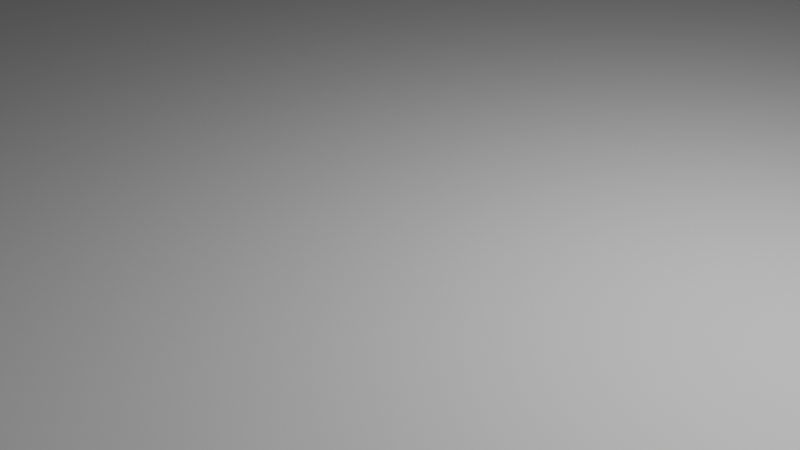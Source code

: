 # Source: Tisch.blend  (saved by Blender 2.81.16; exported with 4.5.12 LTS)
import bpy
from mathutils import Matrix  # noqa: F401  (used for matrix-valued properties, if any)

bpy.ops.wm.read_factory_settings(use_empty=True)
scene = bpy.context.scene
scene.name = 'Scene'

# ---- collections
col_collection = bpy.data.collections.new('Collection'); scene.collection.children.link(col_collection)

# ---- materials (node trees are filled in below, after node groups)
mat_material = bpy.data.materials.new('Material')
mat_material.alpha_threshold = 0.0
mat_material.use_transparent_shadow = False
mat_material.line_color = (0.0, 0.0, 0.0, 1.0)

# ---- material node trees
mat_material.use_nodes = True; mat_material.node_tree.nodes.clear()
_N = mat_material.node_tree.nodes; _L = mat_material.node_tree.links
n0 = _N.new('ShaderNodeOutputMaterial'); n0.name = 'Material Output'; n0.location = (300, 300)
n1 = _N.new('ShaderNodeBsdfPrincipled'); n1.name = 'Principled BSDF'; n1.location = (10, 300)
n1.distribution = 'GGX'
n1.subsurface_method = 'BURLEY'
n1.inputs[2].default_value = 0.4
n1.inputs[3].default_value = 1.45
n1.inputs[27].default_value = (0.0, 0.0, 0.0, 1.0)
n1.inputs[28].default_value = 1.0
_L.new(n1.outputs[0], n0.inputs[0])
n0.is_active_output = True

# ---- world
world_world = bpy.data.worlds.new('World'); scene.world = world_world
world_world.use_nodes = True; world_world.node_tree.nodes.clear()
_N = world_world.node_tree.nodes; _L = world_world.node_tree.links
n0 = _N.new('ShaderNodeOutputWorld'); n0.name = 'World Output'; n0.location = (300, 300)
n1 = _N.new('ShaderNodeBackground'); n1.name = 'Background'; n1.location = (10, 300)
n1.inputs[0].default_value = (0.05088, 0.05088, 0.05088, 1.0)
_L.new(n1.outputs[0], n0.inputs[0])
n0.is_active_output = True
world_world.color = (0.05088, 0.05088, 0.05088)
world_world.use_sun_shadow = False
world_world.sun_shadow_jitter_overblur = 0.0

# ---- cameras
cam_camera = bpy.data.cameras.new('Camera')
cam_camera.clip_end = 100.0
cam_camera.ortho_scale = 7.314

# ---- lights
light_light = bpy.data.lights.new('Light', 'POINT')
light_light.transmission_factor = 0.0
light_light.energy = 1000.0
light_light.shadow_soft_size = 0.1
light_light.shadow_maximum_resolution = 0.006
light_light.use_absolute_resolution = True

# ---- meshes
me_cube = bpy.data.meshes.new('Cube')
me_cube.from_pydata([(49.49, 92.41, 10.0), (50.0, 92.48, 9.487), (49.74, 92.44, 9.931), (49.93, 92.47, 9.743), (42.41, 99.49, 10.0), (42.48, 100.0, 9.487), (42.44, 99.74, 9.931), (42.47, 99.93, 9.743), (48.53, 95.97, 10.0), (48.99, 96.24, 9.487), (48.76, 96.11, 9.931), (48.93, 96.2, 9.743), (45.97, 98.53, 10.0), (46.24, 98.99, 9.487), (46.11, 98.76, 9.931), (46.2, 98.93, 9.743), (42.41, -99.49, 10.0), (42.48, -100.0, 9.487), (42.44, -99.74, 9.931), (42.47, -99.93, 9.743), (49.49, -92.41, 10.0), (50.0, -92.48, 9.487), (49.74, -92.44, 9.931), (49.93, -92.47, 9.743), (45.97, -98.53, 10.0), (46.24, -98.99, 9.487), (46.11, -98.76, 9.931), (46.2, -98.93, 9.743), (48.53, -95.97, 10.0), (48.99, -96.24, 9.487), (48.76, -96.11, 9.931), (48.93, -96.2, 9.743), (-42.41, 99.49, 10.0), (-42.48, 100.0, 9.487), (-42.44, 99.74, 9.931), (-42.47, 99.93, 9.743), (-49.49, 92.41, 10.0), (-50.0, 92.48, 9.487), (-49.74, 92.44, 9.931), (-49.93, 92.47, 9.743), (-45.97, 98.53, 10.0), (-46.24, 98.99, 9.487), (-46.11, 98.76, 9.931), (-46.2, 98.93, 9.743), (-48.53, 95.97, 10.0), (-48.99, 96.24, 9.487), (-48.76, 96.11, 9.931), (-48.93, 96.2, 9.743), (-49.49, -92.41, 10.0), (-50.0, -92.48, 9.487), (-49.74, -92.44, 9.931), (-49.93, -92.47, 9.743), (-42.41, -99.49, 10.0), (-42.48, -100.0, 9.487), (-42.44, -99.74, 9.931), (-42.47, -99.93, 9.743), (-48.53, -95.97, 10.0), (-48.99, -96.24, 9.487), (-48.76, -96.11, 9.931), (-48.93, -96.2, 9.743), (-45.97, -98.53, 10.0), (-46.24, -98.99, 9.487), (-46.11, -98.76, 9.931), (-46.2, -98.93, 9.743), (42.38, 99.24, 9.537e-07), (42.48, 100.0, 0.7612), (42.43, 99.62, 0.102), (42.47, 99.9, 0.3806), (50.0, 92.48, 0.7612), (49.24, 92.38, 9.537e-07), (49.9, 92.47, 0.3806), (49.62, 92.43, 0.102), (45.85, 98.31, 9.537e-07), (46.24, 98.99, 0.7612), (46.04, 98.65, 0.102), (46.19, 98.9, 0.3806), (48.31, 95.85, 9.537e-07), (48.99, 96.24, 0.7612), (48.65, 96.04, 0.102), (48.9, 96.19, 0.3806), (49.24, -92.38, 9.537e-07), (50.0, -92.48, 0.7612), (49.62, -92.43, 0.102), (49.9, -92.47, 0.3806), (42.48, -100.0, 0.7612), (42.38, -99.24, 9.537e-07), (42.47, -99.9, 0.3806), (42.43, -99.62, 0.102), (48.31, -95.85, 9.537e-07), (48.99, -96.24, 0.7612), (48.65, -96.04, 0.102), (48.9, -96.19, 0.3806), (45.85, -98.31, 9.537e-07), (46.24, -98.99, 0.7612), (46.04, -98.65, 0.102), (46.19, -98.9, 0.3806), (-49.24, 92.38, 9.537e-07), (-50.0, 92.48, 0.7612), (-49.62, 92.43, 0.102), (-49.9, 92.47, 0.3806), (-42.48, 100.0, 0.7612), (-42.38, 99.24, 9.537e-07), (-42.47, 99.9, 0.3806), (-42.43, 99.62, 0.102), (-48.31, 95.85, 9.537e-07), (-48.99, 96.24, 0.7612), (-48.65, 96.04, 0.102), (-48.9, 96.19, 0.3806), (-45.85, 98.31, 9.537e-07), (-46.24, 98.99, 0.7612), (-46.04, 98.65, 0.102), (-46.19, 98.9, 0.3806), (-42.38, -99.24, 9.537e-07), (-42.48, -100.0, 0.7612), (-42.43, -99.62, 0.102), (-42.47, -99.9, 0.3806), (-50.0, -92.48, 0.7612), (-49.24, -92.38, 9.537e-07), (-49.9, -92.47, 0.3806), (-49.62, -92.43, 0.102), (-46.24, -98.99, 0.7612), (-45.85, -98.31, 9.537e-07), (-46.19, -98.9, 0.3806), (-46.04, -98.65, 0.102), (-48.99, -96.24, 0.7612), (-48.31, -95.85, 9.537e-07), (-48.9, -96.19, 0.3806), (-48.65, -96.04, 0.102)], [], [(100, 33, 5, 65), (113, 53, 61, 120), (17, 84, 93, 25), (96, 104, 108, 101, 64, 72, 76, 69, 80, 88, 92, 85, 112, 121, 125, 117), (0, 8, 12, 4, 32, 40, 44, 36, 48, 56, 60, 52, 16, 24, 28, 20), (9, 77, 73, 13), (84, 17, 53, 113), (1, 68, 77, 9), (124, 57, 49, 116), (25, 93, 89, 29), (41, 109, 105, 45), (45, 105, 97, 37), (116, 49, 37, 97), (120, 61, 57, 124), (33, 100, 109, 41), (29, 89, 81, 21), (8, 0, 2, 10), (10, 2, 3, 11), (11, 3, 1, 9), (12, 8, 10, 14), (14, 10, 11, 15), (15, 11, 9, 13), (4, 12, 14, 6), (6, 14, 15, 7), (7, 15, 13, 5), (52, 60, 62, 54), (54, 62, 63, 55), (55, 63, 61, 53), (60, 56, 58, 62), (62, 58, 59, 63), (63, 59, 57, 61), (56, 48, 50, 58), (58, 50, 51, 59), (59, 51, 49, 57), (24, 16, 18, 26), (26, 18, 19, 27), (27, 19, 17, 25), (28, 24, 26, 30), (30, 26, 27, 31), (31, 27, 25, 29), (20, 28, 30, 22), (22, 30, 31, 23), (23, 31, 29, 21), (40, 32, 34, 42), (42, 34, 35, 43), (43, 35, 33, 41), (44, 40, 42, 46), (46, 42, 43, 47), (47, 43, 41, 45), (36, 44, 46, 38), (38, 46, 47, 39), (39, 47, 45, 37), (32, 4, 6, 34), (34, 6, 7, 35), (35, 7, 5, 33), (0, 20, 22, 2), (2, 22, 23, 3), (3, 23, 21, 1), (37, 49, 51, 39), (39, 51, 50, 38), (38, 50, 48, 36), (53, 17, 19, 55), (55, 19, 18, 54), (54, 18, 16, 52), (68, 1, 21, 81), (69, 76, 78, 71), (71, 78, 79, 70), (70, 79, 77, 68), (76, 72, 74, 78), (78, 74, 75, 79), (79, 75, 73, 77), (72, 64, 66, 74), (74, 66, 67, 75), (75, 67, 65, 73), (121, 112, 114, 123), (123, 114, 115, 122), (122, 115, 113, 120), (125, 121, 123, 127), (127, 123, 122, 126), (126, 122, 120, 124), (117, 125, 127, 119), (119, 127, 126, 118), (118, 126, 124, 116), (85, 92, 94, 87), (87, 94, 95, 86), (86, 95, 93, 84), (92, 88, 90, 94), (94, 90, 91, 95), (95, 91, 89, 93), (88, 80, 82, 90), (90, 82, 83, 91), (91, 83, 81, 89), (101, 108, 110, 103), (103, 110, 111, 102), (102, 111, 109, 100), (108, 104, 106, 110), (110, 106, 107, 111), (111, 107, 105, 109), (104, 96, 98, 106), (106, 98, 99, 107), (107, 99, 97, 105), (64, 101, 103, 66), (66, 103, 102, 67), (67, 102, 100, 65), (80, 69, 71, 82), (82, 71, 70, 83), (83, 70, 68, 81), (116, 97, 99, 118), (118, 99, 98, 119), (119, 98, 96, 117), (84, 113, 115, 86), (86, 115, 114, 87), (87, 114, 112, 85), (13, 73, 65, 5)])
_uv = me_cube.uv_layers.new(name='UVMap')
_uv.uv.foreach_set('vector', [0.6591, 0.978, 0.6315, 0.978, 0.6315, 0.6915, 0.6591, 0.6915, 0.7355, 0.9643, 0.763, 0.9643, 0.763, 0.9774, 0.7355, 0.9774, 0.763, 0.6815, 0.7355, 0.6815, 0.7355, 0.6695, 0.763, 0.6695, 0.9409, 0.6463, 0.938, 0.658, 0.9302, 0.6664, 0.9193, 0.6695, 0.6518, 0.6695, 0.6408, 0.6664, 0.633, 0.658, 0.6301, 0.6463, 0.6301, 0.02314, 0.633, 0.01145, 0.6408, 0.003133, 0.6518, 0.0, 0.9193, 0.0, 0.9302, 0.003133, 0.938, 0.01145, 0.9409, 0.02314, 0.001403, 0.02537, 0.004416, 0.01335, 0.01249, 0.004719, 0.02373, 0.0015, 0.2914, 0.0015, 0.3027, 0.004719, 0.3107, 0.01335, 0.3138, 0.02537, 0.3138, 0.6488, 0.3107, 0.6608, 0.3027, 0.6694, 0.2914, 0.6727, 0.02373, 0.6727, 0.01249, 0.6694, 0.004416, 0.6608, 0.001403, 0.6488, 0.6315, 0.6695, 0.6591, 0.6695, 0.6591, 0.6788, 0.6315, 0.6788, 0.7355, 0.6815, 0.763, 0.6815, 0.763, 0.9643, 0.7355, 0.9643, 0.9992, 0.01198, 0.9717, 0.01198, 0.9717, 0.0, 0.9992, 0.0, 0.9693, 0.6585, 0.9417, 0.6585, 0.9417, 0.6459, 0.9693, 0.6459, 0.5963, 0.7046, 0.5963, 0.6752, 0.6063, 0.6752, 0.6063, 0.7046, 0.6315, 0.9907, 0.6591, 0.9907, 0.6591, 1.0, 0.6315, 1.0, 0.9417, 0.009286, 0.9693, 0.009286, 0.9693, 0.02197, 0.9417, 0.02197, 0.9693, 0.6459, 0.9417, 0.6459, 0.9417, 0.02197, 0.9693, 0.02197, 0.7355, 0.9774, 0.763, 0.9774, 0.763, 0.9881, 0.7355, 0.9881, 0.6315, 0.978, 0.6591, 0.978, 0.6591, 0.9907, 0.6315, 0.9907, 0.6063, 0.7046, 0.6063, 0.6752, 0.6185, 0.6752, 0.6185, 0.7046, 0.004416, 0.01335, 0.001403, 0.02537, 0.000593, 0.02525, 0.003689, 0.0129, 0.003689, 0.0129, 0.000593, 0.02525, 0.0, 0.02517, 0.003158, 0.01257, 1.0, 0.0001518, 1.0, 0.01204, 0.9992, 0.01198, 0.9992, 0.0, 0.01249, 0.004719, 0.004416, 0.01335, 0.003689, 0.0129, 0.01207, 0.003943, 0.01207, 0.003943, 0.003689, 0.0129, 0.003158, 0.01257, 0.01176, 0.003375, 0.6307, 0.6789, 0.6307, 0.6697, 0.6315, 0.6695, 0.6315, 0.6788, 0.02373, 0.0015, 0.01249, 0.004719, 0.01207, 0.003943, 0.02363, 0.0006338, 0.02363, 0.0006338, 0.01207, 0.003943, 0.01176, 0.003375, 0.02355, 0.0, 0.6307, 0.6915, 0.6307, 0.6789, 0.6315, 0.6788, 0.6315, 0.6915, 0.2914, 0.6727, 0.3027, 0.6694, 0.3031, 0.6702, 0.2915, 0.6735, 0.2915, 0.6735, 0.3031, 0.6702, 0.3034, 0.6708, 0.2916, 0.6742, 0.7639, 0.9643, 0.7639, 0.9773, 0.763, 0.9774, 0.763, 0.9643, 0.3027, 0.6694, 0.3107, 0.6608, 0.3115, 0.6613, 0.3031, 0.6702, 0.3031, 0.6702, 0.3115, 0.6613, 0.312, 0.6616, 0.3034, 0.6708, 0.7639, 0.9773, 0.7639, 0.9879, 0.763, 0.9881, 0.763, 0.9774, 0.3107, 0.6608, 0.3138, 0.6488, 0.3146, 0.6489, 0.3115, 0.6613, 0.3115, 0.6613, 0.3146, 0.6489, 0.3152, 0.649, 0.312, 0.6616, 0.9409, 0.6584, 0.9409, 0.6458, 0.9417, 0.6459, 0.9417, 0.6585, 0.01249, 0.6694, 0.02373, 0.6727, 0.02363, 0.6735, 0.01207, 0.6702, 0.01207, 0.6702, 0.02363, 0.6735, 0.02355, 0.6742, 0.01176, 0.6708, 0.7639, 0.6696, 0.7639, 0.6815, 0.763, 0.6815, 0.763, 0.6695, 0.004416, 0.6608, 0.01249, 0.6694, 0.01207, 0.6702, 0.003689, 0.6613, 0.003689, 0.6613, 0.01207, 0.6702, 0.01176, 0.6708, 0.003158, 0.6616, 0.6064, 0.7055, 0.5965, 0.7055, 0.5963, 0.7046, 0.6063, 0.7046, 0.001403, 0.6488, 0.004416, 0.6608, 0.003689, 0.6613, 0.0005931, 0.6489, 0.0005931, 0.6489, 0.003689, 0.6613, 0.003158, 0.6616, 9.631e-08, 0.649, 0.6185, 0.7055, 0.6064, 0.7055, 0.6063, 0.7046, 0.6185, 0.7046, 0.3027, 0.004719, 0.2914, 0.0015, 0.2915, 0.0006338, 0.3031, 0.003943, 0.3031, 0.003943, 0.2915, 0.0006338, 0.2916, 0.0, 0.3034, 0.003375, 0.6307, 0.9906, 0.6307, 0.978, 0.6315, 0.978, 0.6315, 0.9907, 0.3107, 0.01335, 0.3027, 0.004719, 0.3031, 0.003943, 0.3115, 0.0129, 0.3115, 0.0129, 0.3031, 0.003943, 0.3034, 0.003375, 0.312, 0.01257, 0.6307, 0.9998, 0.6307, 0.9906, 0.6315, 0.9907, 0.6315, 1.0, 0.3138, 0.02537, 0.3107, 0.01335, 0.3115, 0.0129, 0.3146, 0.02525, 0.3146, 0.02525, 0.3115, 0.0129, 0.312, 0.01257, 0.3152, 0.02517, 0.9409, 0.022, 0.9409, 0.009406, 0.9417, 0.009286, 0.9417, 0.02197, 0.2914, 0.0015, 0.02373, 0.0015, 0.02363, 0.0006338, 0.2915, 0.0006338, 0.6301, 0.9779, 0.6301, 0.6916, 0.6307, 0.6915, 0.6307, 0.978, 0.6307, 0.978, 0.6307, 0.6915, 0.6315, 0.6915, 0.6315, 0.978, 0.001403, 0.02537, 0.001403, 0.6488, 0.0005931, 0.6489, 0.000593, 0.02525, 0.000593, 0.02525, 0.0005931, 0.6489, 9.631e-08, 0.649, 0.0, 0.02517, 1.0, 0.01204, 1.0, 0.6278, 0.9992, 0.6278, 0.9992, 0.01198, 0.9417, 0.02197, 0.9417, 0.6459, 0.9409, 0.6458, 0.9409, 0.022, 0.3152, 0.02517, 0.3152, 0.649, 0.3146, 0.6489, 0.3146, 0.02525, 0.3146, 0.02525, 0.3146, 0.6489, 0.3138, 0.6488, 0.3138, 0.02537, 0.763, 0.9643, 0.763, 0.6815, 0.7639, 0.6815, 0.7639, 0.9643, 0.2916, 0.6742, 0.02355, 0.6742, 0.02363, 0.6735, 0.2915, 0.6735, 0.2915, 0.6735, 0.02363, 0.6735, 0.02373, 0.6727, 0.2914, 0.6727, 0.9717, 0.01198, 0.9992, 0.01198, 0.9992, 0.6278, 0.9717, 0.6278, 0.3172, 0.6486, 0.3202, 0.6603, 0.3191, 0.6609, 0.316, 0.6487, 0.316, 0.6487, 0.3191, 0.6609, 0.3183, 0.6614, 0.3152, 0.6489, 0.9705, 0.01208, 0.9705, 0.0002252, 0.9717, 0.0, 0.9717, 0.01198, 0.3202, 0.6603, 0.328, 0.6686, 0.3273, 0.6697, 0.3191, 0.6609, 0.3191, 0.6609, 0.3273, 0.6697, 0.3269, 0.6706, 0.3183, 0.6614, 0.6603, 0.6698, 0.6603, 0.679, 0.6591, 0.6788, 0.6591, 0.6695, 0.328, 0.6686, 0.3389, 0.6717, 0.3387, 0.673, 0.3273, 0.6697, 0.3273, 0.6697, 0.3387, 0.673, 0.3386, 0.6739, 0.3269, 0.6706, 0.6603, 0.679, 0.6603, 0.6915, 0.6591, 0.6915, 0.6591, 0.6788, 0.6173, 0.005357, 0.6064, 0.002224, 0.6065, 0.0009398, 0.6179, 0.004206, 0.6179, 0.004206, 0.6065, 0.0009398, 0.6067, 0.0, 0.6184, 0.003363, 0.7343, 0.9773, 0.7343, 0.9643, 0.7355, 0.9643, 0.7355, 0.9774, 0.6251, 0.01367, 0.6173, 0.005357, 0.6179, 0.004206, 0.6262, 0.01301, 0.6262, 0.01301, 0.6179, 0.004206, 0.6184, 0.003363, 0.627, 0.01252, 0.7343, 0.9878, 0.7343, 0.9773, 0.7355, 0.9774, 0.7355, 0.9881, 0.628, 0.02536, 0.6251, 0.01367, 0.6262, 0.01301, 0.6292, 0.0252, 0.6292, 0.0252, 0.6262, 0.01301, 0.627, 0.01252, 0.6301, 0.02507, 0.9705, 0.6458, 0.9705, 0.6584, 0.9693, 0.6585, 0.9693, 0.6459, 0.3389, 0.002224, 0.328, 0.005357, 0.3273, 0.004206, 0.3387, 0.0009398, 0.3387, 0.0009398, 0.3273, 0.004206, 0.3269, 0.003363, 0.3386, 0.0, 0.7343, 0.6816, 0.7343, 0.6697, 0.7355, 0.6695, 0.7355, 0.6815, 0.328, 0.005357, 0.3202, 0.01367, 0.3191, 0.01301, 0.3273, 0.004206, 0.3273, 0.004206, 0.3191, 0.01301, 0.3183, 0.01252, 0.3269, 0.003363, 0.5966, 0.6739, 0.6064, 0.6739, 0.6063, 0.6752, 0.5963, 0.6752, 0.3202, 0.01367, 0.3172, 0.02536, 0.316, 0.0252, 0.3191, 0.01301, 0.3191, 0.01301, 0.316, 0.0252, 0.3152, 0.02507, 0.3183, 0.01252, 0.6064, 0.6739, 0.6185, 0.6739, 0.6185, 0.6752, 0.6063, 0.6752, 0.6064, 0.6717, 0.6173, 0.6686, 0.6179, 0.6697, 0.6065, 0.673, 0.6065, 0.673, 0.6179, 0.6697, 0.6184, 0.6706, 0.6067, 0.6739, 0.6603, 0.978, 0.6603, 0.9905, 0.6591, 0.9907, 0.6591, 0.978, 0.6173, 0.6686, 0.6251, 0.6603, 0.6262, 0.6609, 0.6179, 0.6697, 0.6179, 0.6697, 0.6262, 0.6609, 0.627, 0.6614, 0.6184, 0.6706, 0.9705, 0.0003084, 0.9705, 0.009464, 0.9693, 0.009286, 0.9693, 0.0, 0.6251, 0.6603, 0.628, 0.6486, 0.6292, 0.6487, 0.6262, 0.6609, 0.6262, 0.6609, 0.6292, 0.6487, 0.6301, 0.6489, 0.627, 0.6614, 0.9705, 0.009464, 0.9705, 0.02202, 0.9693, 0.02197, 0.9693, 0.009286, 0.3389, 0.6717, 0.6064, 0.6717, 0.6065, 0.673, 0.3387, 0.673, 0.6611, 0.6916, 0.6611, 0.9779, 0.6603, 0.978, 0.6603, 0.6915, 0.6603, 0.6915, 0.6603, 0.978, 0.6591, 0.978, 0.6591, 0.6915, 0.3172, 0.02536, 0.3172, 0.6486, 0.316, 0.6487, 0.316, 0.0252, 0.316, 0.0252, 0.316, 0.6487, 0.3152, 0.6489, 0.3152, 0.02507, 0.9705, 0.6278, 0.9705, 0.01208, 0.9717, 0.01198, 0.9717, 0.6278, 0.9693, 0.6459, 0.9693, 0.02197, 0.9705, 0.02202, 0.9705, 0.6458, 0.6301, 0.02507, 0.6301, 0.6489, 0.6292, 0.6487, 0.6292, 0.0252, 0.6292, 0.0252, 0.6292, 0.6487, 0.628, 0.6486, 0.628, 0.02536, 0.7355, 0.6815, 0.7355, 0.9643, 0.7343, 0.9643, 0.7343, 0.6816, 0.3386, 0.0, 0.6067, 0.0, 0.6065, 0.0009398, 0.3387, 0.0009398, 0.3387, 0.0009398, 0.6065, 0.0009398, 0.6064, 0.002224, 0.3389, 0.002224, 0.6315, 0.6788, 0.6591, 0.6788, 0.6591, 0.6915, 0.6315, 0.6915])
me_cube.materials.append(mat_material)
me_cube.use_remesh_preserve_volume = False
me_cube.use_remesh_preserve_attributes = False
me_cube.use_mirror_vertex_groups = False
me_cube.update()
me_cube_001 = bpy.data.meshes.new('Cube.001')
me_cube_001.from_pydata([(32.85, 77.23, -19.73), (32.85, 77.23, -8.125), (32.85, 88.83, -19.73), (32.85, 88.83, -8.125), (44.45, 77.23, -19.73), (44.45, 77.23, -8.125), (44.45, 88.83, -8.125), (35.89, 77.23, -19.73), (35.89, 77.23, -8.125), (41.41, 77.23, -8.125), (41.41, 77.23, -19.73), (35.89, 0.0, -19.73), (35.89, 0.0, -8.125), (41.41, 0.0, -8.125), (41.41, 0.0, -19.73), (32.85, 86.28, -19.73), (32.85, 79.78, -19.73), (32.85, 79.78, -8.125), (32.85, 86.28, -8.125), (0.0, 86.28, -19.73), (0.0, 79.78, -19.73), (0.0, 79.78, -8.125), (0.0, 86.28, -8.125), (32.85, 88.83, -79.81), (32.85, 77.23, -79.81), (44.45, 77.23, -79.81), (44.45, 85.58, -19.73), (41.19, 88.83, -19.73), (44.45, 88.83, -16.47), (44.01, 87.2, -19.73), (42.82, 88.39, -19.73), (41.19, 88.83, -79.81), (44.45, 85.58, -79.81), (42.82, 88.39, -79.81), (44.01, 87.2, -79.81)], [], [(3, 2, 15, 18), (26, 28, 6, 5, 4), (26, 4, 25, 32), (4, 5, 9, 10), (23, 31, 33, 34, 32, 25, 24), (7, 10, 14, 11), (1, 0, 7, 8), (0, 4, 10, 7), (5, 1, 8, 9), (14, 13, 12, 11), (8, 7, 11, 12), (9, 8, 12, 13), (10, 9, 13, 14), (18, 15, 19, 22), (0, 1, 17, 16), (1, 3, 18, 17), (2, 0, 16, 15), (20, 21, 22, 19), (16, 17, 21, 20), (17, 18, 22, 21), (15, 16, 20, 19), (4, 0, 24, 25), (2, 3, 6, 28, 27), (0, 2, 23, 24), (26, 29, 28), (29, 30, 28), (30, 27, 28), (31, 27, 30, 33), (33, 30, 29, 34), (34, 29, 26, 32), (2, 27, 31, 23)])
_uv = me_cube_001.uv_layers.new(name='UVMap')
_uv.uv.foreach_set('vector', [0.5026, 0.7131, 0.5026, 0.6739, 0.5106, 0.6739, 0.5106, 0.7131, 0.7741, 0.7086, 0.7639, 0.6976, 0.7639, 0.6695, 0.8003, 0.6697, 0.8003, 0.7088, 0.7741, 0.7086, 0.8003, 0.7088, 0.8003, 0.9112, 0.7741, 0.911, 0.01741, 0.7133, 0.01741, 0.6742, 0.02701, 0.6742, 0.02701, 0.7133, 0.5392, 0.6739, 0.5655, 0.6739, 0.5707, 0.6754, 0.5744, 0.6794, 0.5758, 0.6849, 0.5758, 0.7131, 0.5392, 0.7131, 0.8715, 0.93, 0.8541, 0.93, 0.8541, 0.6695, 0.8715, 0.6695, 0.6281, 0.6739, 0.6281, 0.7131, 0.6185, 0.7131, 0.6185, 0.6739, 0.3884, 0.6739, 0.3884, 0.6739, 0.3884, 0.6739, 0.3884, 0.6739, 0.3884, 0.6739, 0.3884, 0.6739, 0.3884, 0.6739, 0.3884, 0.6739, 0.0, 0.7133, 0.0, 0.6742, 0.01741, 0.6742, 0.01741, 0.7133, 0.6611, 0.6695, 0.6977, 0.6695, 0.6977, 0.93, 0.6611, 0.93, 0.8367, 0.6695, 0.8541, 0.6695, 0.8541, 0.93, 0.8367, 0.93, 0.7343, 0.9286, 0.6977, 0.9288, 0.6977, 0.6697, 0.7343, 0.6695, 0.425, 0.6739, 0.4615, 0.6741, 0.4615, 0.7843, 0.425, 0.7841, 0.5392, 0.6739, 0.5392, 0.7131, 0.5311, 0.7131, 0.5311, 0.6739, 0.5392, 0.7131, 0.5026, 0.7131, 0.5106, 0.7131, 0.5311, 0.7131, 0.0, 0.0, 0.0, 0.0, 0.0, 0.0, 0.0, 0.0, 0.5963, 0.6739, 0.5963, 0.7131, 0.5758, 0.7131, 0.5758, 0.6739, 0.3884, 0.6739, 0.425, 0.6739, 0.425, 0.7847, 0.3884, 0.7847, 0.4821, 0.7847, 0.4615, 0.7847, 0.4615, 0.6739, 0.4821, 0.6739, 0.5026, 0.7847, 0.4821, 0.7847, 0.4821, 0.6739, 0.5026, 0.6739, 0.3518, 0.6739, 0.3884, 0.6739, 0.3884, 0.8766, 0.3518, 0.8766, 0.8367, 0.8719, 0.8367, 0.911, 0.8003, 0.9112, 0.8003, 0.8831, 0.8105, 0.872, 0.3518, 0.8766, 0.3152, 0.8766, 0.3152, 0.6739, 0.3518, 0.6739, 0.7741, 0.7086, 0.7688, 0.7087, 0.7639, 0.6976, 0.7688, 0.7087, 0.7647, 0.7088, 0.7639, 0.6976, 0.8052, 0.872, 0.8105, 0.872, 0.8003, 0.8831, 0.8105, 0.6696, 0.8105, 0.872, 0.8052, 0.872, 0.8052, 0.6696, 0.7647, 0.9113, 0.7647, 0.7088, 0.7688, 0.7087, 0.7688, 0.9111, 0.7688, 0.9111, 0.7688, 0.7087, 0.7741, 0.7086, 0.7741, 0.911, 0.8367, 0.8719, 0.8105, 0.872, 0.8105, 0.6696, 0.8367, 0.6695])
me_cube_001.use_remesh_fix_poles = True
me_cube_001.use_remesh_preserve_attributes = False
me_cube_001.use_mirror_vertex_groups = False
me_cube_001.update()

# ---- objects
ob_tischplatte = bpy.data.objects.new('Tischplatte', me_cube)
ob_light = bpy.data.objects.new('Light', light_light)
ob_camera = bpy.data.objects.new('Camera', cam_camera)
ob_tischbeine = bpy.data.objects.new('Tischbeine', me_cube_001)

# ---- transforms, parenting, visibility, modifiers, constraints
ob_tischplatte.location = (0.0, 0.0, -10.0)
ob_tischplatte.lock_rotations_4d = False
ob_tischplatte.empty_display_type = 'ARROWS'
ob_tischplatte.lineart.crease_threshold = 0.0
ob_light.location = (4.076, 1.005, 5.904)
ob_light.rotation_euler = (0.6503, 0.05522, 1.866)
ob_light.lock_rotations_4d = False
ob_light.empty_display_type = 'ARROWS'
ob_light.color = (0.0, 0.0, 0.0, 0.0)
ob_light.lineart.crease_threshold = 0.0
ob_camera.location = (7.359, -6.926, 4.958)
ob_camera.rotation_euler = (1.109, 0.0, 0.8149)
ob_camera.lock_rotations_4d = False
ob_camera.empty_display_type = 'ARROWS'
ob_camera.color = (0.0, 0.0, 0.0, 0.0)
ob_camera.display_type = 'WIRE'
ob_camera.lineart.crease_threshold = 0.0
ob_tischbeine.location = (-9.537e-07, -4.768e-07, 9.537e-07)
ob_tischbeine.lineart.crease_threshold = 0.0
_m = ob_tischbeine.modifiers.new('Mirror', 'MIRROR')
_m.use_axis = (True, True, False)
_m.use_clip = True

# ---- collection membership
col_collection.objects.link(ob_tischplatte)
col_collection.objects.link(ob_light)
col_collection.objects.link(ob_camera)
col_collection.objects.link(ob_tischbeine)

# ---- scene / render settings (as saved in the file)
scene.camera = ob_camera
scene.frame_start = 1; scene.frame_end = 250; scene.frame_set(1)
scene.render.engine = 'BLENDER_EEVEE_NEXT'
scene.cycles.use_denoising = False
scene.cycles.samples = 128
scene.cycles.sampling_pattern = 'TABULATED_SOBOL'
scene.cycles.use_adaptive_sampling = False
scene.cycles.use_light_tree = False
scene.view_settings.view_transform = 'Filmic'
bpy.context.view_layer.update()

